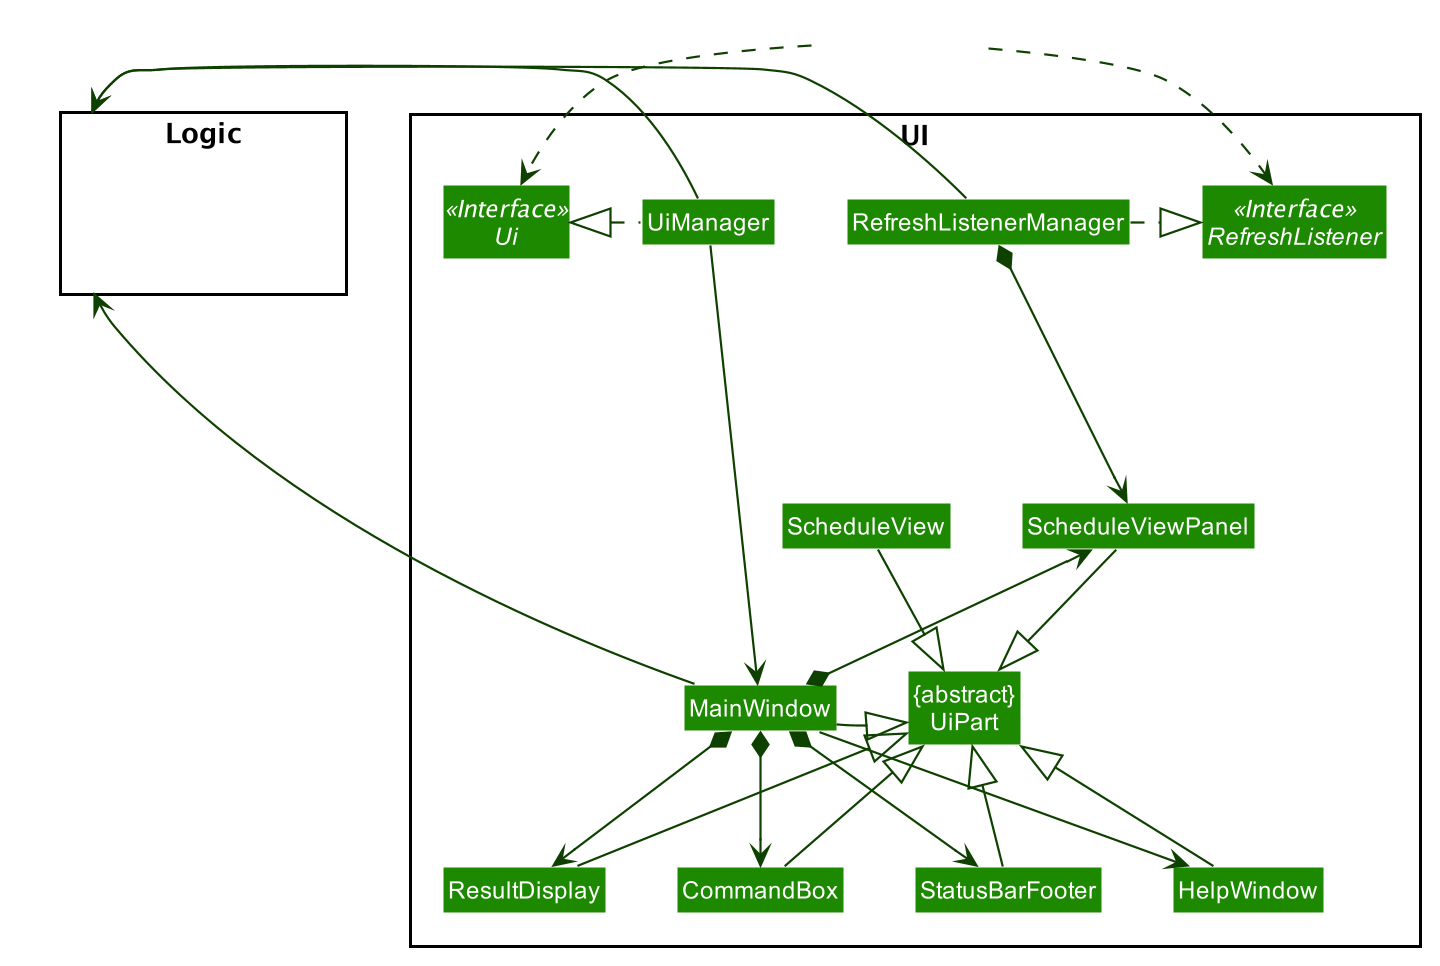

The diagram above was rendered by PlantUML. Its source (embedded in the PNG):
@startuml








skinparam BackgroundColor #FFFFFFF

skinparam Shadowing false

skinparam Class {
    FontColor #FFFFFF
    BorderThickness 1
    BorderColor #FFFFFF
    StereotypeFontColor #FFFFFF
    FontName Arial
}

skinparam Actor {
    BorderColor #000000
    Color #000000
    FontName Arial
}

skinparam Sequence {
    MessageAlign center
    BoxFontSize 15
    BoxPadding 0
    BoxFontColor #FFFFFF
    FontName Arial
}

skinparam Participant {
    FontColor #FFFFFFF
    Padding 20
}

skinparam MinClassWidth 50
skinparam ParticipantPadding 10
skinparam Shadowing false
skinparam DefaultTextAlignment center
skinparam packageStyle Rectangle

hide footbox
hide members
hide circle
skinparam arrowThickness 1.1
skinparam arrowColor #0E4100
skinparam classBackgroundColor #1D8900

package UI <<Rectangle>>{
Interface Ui <<Interface>>
Interface RefreshListener <<Interface>>
Class "{abstract}\nUiPart" as UiPart
Class RefreshListenerManager
Class UiManager
Class MainWindow
Class HelpWindow
Class ResultDisplay
Class ScheduleViewPanel
Class ScheduleView
Class StatusBarFooter
Class CommandBox
}

package Logic <<Rectangle>> {
Class HiddenLogic #FFFFFF
}

Class HiddenOutside #FFFFFF
HiddenOutside ..> Ui
HiddenOutside ..> RefreshListener

RefreshListenerManager .right.|> RefreshListener
UiManager .left.|> Ui
UiManager -down---> MainWindow
MainWindow --> HelpWindow
MainWindow *-down-> CommandBox
MainWindow *-down-> ResultDisplay
MainWindow *-down-> ScheduleViewPanel
MainWindow *-down-> StatusBarFooter
RefreshListenerManager *-down--> ScheduleViewPanel

MainWindow -left-|> UiPart
ResultDisplay --|> UiPart
CommandBox --|> UiPart
ScheduleView --|> UiPart
ScheduleViewPanel --|> UiPart
StatusBarFooter --|> UiPart
HelpWindow -down-|> UiPart

UiManager -right-> Logic
MainWindow -left-> Logic
RefreshListenerManager -> Logic

ScheduleViewPanel-[hidden]left- HelpWindow
HelpWindow -[hidden]left- CommandBox
CommandBox -[hidden]left- ResultDisplay
ResultDisplay -[hidden]left- StatusBarFooter

MainWindow -[hidden]-|> UiPart
@enduml